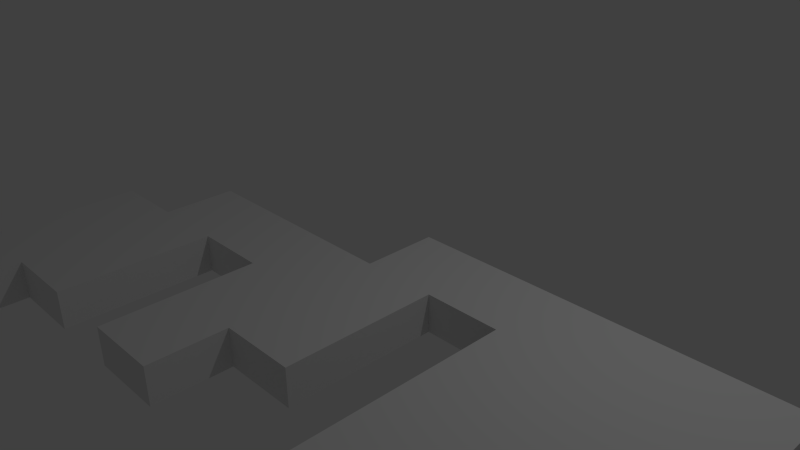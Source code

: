 # Source: Level14.blend  (saved by Blender 2.73.0; exported with 4.5.12 LTS)
import bpy
from mathutils import Matrix  # noqa: F401  (used for matrix-valued properties, if any)

bpy.ops.wm.read_factory_settings(use_empty=True)
scene = bpy.context.scene
scene.name = 'Scene'

# ---- collections
col_collection_1 = bpy.data.collections.new('Collection 1'); scene.collection.children.link(col_collection_1)

# ---- materials (node trees are filled in below, after node groups)
mat_material = bpy.data.materials.new('Material')
mat_material.alpha_threshold = 0.0
mat_material.use_transparent_shadow = False
mat_material.roughness = 0.5
mat_material.line_color = (0.0, 0.0, 0.0, 1.0)

# ---- material node trees

# ---- world
world_world = bpy.data.worlds.new('World'); scene.world = world_world
world_world.color = (0.05088, 0.05088, 0.05088)
world_world.use_sun_shadow = False
world_world.sun_shadow_jitter_overblur = 0.0
world_world.cycles.sampling_method = 'MANUAL'
world_world.cycles.sample_map_resolution = 256

# ---- cameras
cam_camera = bpy.data.cameras.new('Camera')
cam_camera.clip_end = 100.0
cam_camera.lens = 35.0
cam_camera.sensor_width = 32.0
cam_camera.sensor_height = 18.0
cam_camera.ortho_scale = 7.314
cam_camera.dof.focus_distance = 0.0
cam_camera.dof.aperture_fstop = 128.0

# ---- lights
light_lamp = bpy.data.lights.new('Lamp', 'POINT')
light_lamp.transmission_factor = 0.0
light_lamp.cutoff_distance = 30.0
light_lamp.energy = 100.0
light_lamp.shadow_buffer_clip_start = 1.001
light_lamp.shadow_soft_size = 0.1
light_lamp.shadow_maximum_resolution = 0.006
light_lamp.use_absolute_resolution = True
light_lamp.cycles.use_multiple_importance_sampling = False

# ---- meshes
me_cube = bpy.data.meshes.new('Cube')
me_cube.from_pydata([(1.0, -7.0, -1.0), (1.0, -7.0, 1.0), (-1.0, -7.0, 1.0), (-1.0, -7.0, -1.0), (-1.0, -5.0, -1.0), (-1.0, -5.0, 1.0), (1.0, -5.0, 1.0), (1.0, -5.0, -1.0), (1.0, -3.0, -1.0), (1.0, -3.0, 1.0), (-1.0, -3.0, 1.0), (-1.0, -3.0, -1.0), (-3.0, -1.0, 1.0), (-3.0, -1.0, -1.0), (-3.0, -3.0, -1.0), (-3.0, -3.0, 1.0), (3.0, -1.0, -1.0), (3.0, -1.0, 1.0), (3.0, -3.0, 1.0), (3.0, -3.0, -1.0), (3.0, -5.0, -1.0), (3.0, -5.0, 1.0), (-1.0, -1.0, -1.0), (-1.0, -1.0, 1.0), (1.0, -1.0, 1.0), (1.0, -1.0, -1.0), (-5.0, -1.0, 1.0), (-5.0, -1.0, -1.0), (-5.0, -3.0, -1.0), (-5.0, -3.0, 1.0), (-3.0, -5.0, -1.0), (-3.0, -5.0, 1.0), (-5.0, -5.0, -1.0), (-5.0, -5.0, 1.0), (-3.0, -7.0, -1.0), (-3.0, -7.0, 1.0), (-5.0, -7.0, -1.0), (-5.0, -7.0, 1.0), (-7.0, -3.0, -1.0), (-7.0, -3.0, 1.0), (-7.0, -5.0, -1.0), (-7.0, -5.0, 1.0), (-7.0, -7.0, -1.0), (-7.0, -7.0, 1.0), (-5.0, -9.0, -1.0), (-5.0, -9.0, 1.0), (-7.0, -9.0, -1.0), (-7.0, -9.0, 1.0), (3.0, 1.0, -1.0), (3.0, 1.0, 1.0), (1.0, 1.0, 1.0), (1.0, 1.0, -1.0), (5.0, -1.0, -1.0), (5.0, -1.0, 1.0), (5.0, 1.0, -1.0), (5.0, 1.0, 1.0), (7.0, -1.0, -1.0), (7.0, -1.0, 1.0), (7.0, 1.0, -1.0), (7.0, 1.0, 1.0), (9.0, -1.0, -1.0), (9.0, -1.0, 1.0), (9.0, 1.0, -1.0), (9.0, 1.0, 1.0), (11.0, -1.0, -1.0), (11.0, -1.0, 1.0), (11.0, 1.0, -1.0), (11.0, 1.0, 1.0), (5.0, -9.0, -1.0), (5.0, -9.0, 1.0), (7.0, -9.0, -1.0), (7.0, -9.0, 1.0), (9.0, -9.0, -1.0), (9.0, -9.0, 1.0), (11.0, -9.0, -1.0), (11.0, -9.0, 1.0), (5.0, -11.0, -1.0), (5.0, -11.0, 1.0), (7.0, -11.0, -1.0), (7.0, -11.0, 1.0)], [], [(5, 4, 3, 2), (7, 6, 1, 0), (6, 5, 2, 1), (2, 3, 0, 1), (4, 7, 0, 3), (23, 22, 13, 12), (7, 4, 11, 8), (11, 10, 15, 14), (10, 23, 12, 15), (22, 11, 14, 13), (15, 29, 33, 31), (6, 7, 20, 21), (7, 8, 19, 20), (8, 25, 16, 19), (24, 9, 18, 17), (21, 20, 19, 18), (18, 19, 16, 17), (8, 11, 22, 25), (10, 9, 24, 23), (25, 24, 50, 51), (23, 24, 25, 22), (4, 5, 10, 11), (9, 6, 21, 18), (5, 6, 9, 10), (28, 29, 26, 27), (15, 12, 26, 29), (13, 14, 28, 27), (12, 13, 27, 26), (31, 33, 37, 35), (28, 14, 30, 32), (37, 33, 41, 43), (14, 15, 31, 30), (34, 35, 37, 36), (32, 30, 34, 36), (32, 36, 42, 40), (30, 31, 35, 34), (39, 38, 40, 41), (41, 40, 42, 43), (37, 43, 47, 45), (28, 32, 40, 38), (33, 29, 39, 41), (29, 28, 38, 39), (44, 45, 47, 46), (42, 36, 44, 46), (43, 42, 46, 47), (36, 37, 45, 44), (51, 50, 49, 48), (16, 48, 54, 52), (16, 25, 51, 48), (24, 17, 49, 50), (52, 54, 58, 56), (49, 17, 53, 55), (48, 49, 55, 54), (17, 16, 52, 53), (56, 58, 62, 60), (55, 53, 57, 59), (54, 55, 59, 58), (64, 65, 75, 74), (60, 62, 66, 64), (59, 57, 61, 63), (58, 59, 63, 62), (60, 64, 74, 72), (65, 64, 66, 67), (63, 61, 65, 67), (62, 63, 67, 66), (65, 61, 73, 75), (71, 69, 77, 79), (71, 70, 72, 73), (73, 72, 74, 75), (61, 57, 71, 73), (56, 60, 72, 70), (57, 53, 69, 71), (52, 56, 70, 68), (53, 52, 68, 69), (77, 76, 78, 79), (68, 70, 78, 76), (70, 71, 79, 78), (69, 68, 76, 77)])
me_cube.materials.append(mat_material)
me_cube.use_remesh_preserve_volume = False
me_cube.use_remesh_preserve_attributes = False
me_cube.use_mirror_vertex_groups = False
me_cube.update()

# ---- objects
ob_cube = bpy.data.objects.new('Cube', me_cube)
ob_lamp = bpy.data.objects.new('Lamp', light_lamp)
ob_camera = bpy.data.objects.new('Camera', cam_camera)

# ---- transforms, parenting, visibility, modifiers, constraints
ob_cube.location = (0.0, 0.0, 0.0)
ob_cube.scale = (0.5, 0.5, 0.25)
ob_cube.lock_rotations_4d = False
ob_cube.empty_display_type = 'ARROWS'
ob_cube.lineart.crease_threshold = 0.0
ob_lamp.location = (4.076, 1.005, 5.904)
ob_lamp.rotation_euler = (0.6503, 0.05522, 1.866)
ob_lamp.lock_rotations_4d = False
ob_lamp.empty_display_type = 'ARROWS'
ob_lamp.color = (0.0, 0.0, 0.0, 0.0)
ob_lamp.lineart.crease_threshold = 0.0
ob_camera.location = (7.481, -6.508, 5.344)
ob_camera.rotation_euler = (1.109, 0.01082, 0.8149)
ob_camera.lock_rotations_4d = False
ob_camera.empty_display_type = 'ARROWS'
ob_camera.color = (0.0, 0.0, 0.0, 0.0)
ob_camera.display_type = 'WIRE'
ob_camera.lineart.crease_threshold = 0.0

# ---- collection membership
col_collection_1.objects.link(ob_cube)
col_collection_1.objects.link(ob_lamp)
col_collection_1.objects.link(ob_camera)

# ---- scene / render settings (as saved in the file)
scene.camera = ob_camera
scene.frame_start = 1; scene.frame_end = 250; scene.frame_set(1)
scene.render.engine = 'BLENDER_EEVEE_NEXT'
scene.render.resolution_percentage = 50
scene.render.dither_intensity = 0.0
scene.cycles.use_denoising = False
scene.cycles.samples = 10
scene.cycles.sampling_pattern = 'TABULATED_SOBOL'
scene.cycles.light_sampling_threshold = 0.0
scene.cycles.use_adaptive_sampling = False
scene.cycles.use_light_tree = False
scene.cycles.blur_glossy = 0.0
scene.cycles.pixel_filter_type = 'GAUSSIAN'
scene.cycles.sample_clamp_indirect = 0.0
scene.view_settings.view_transform = 'Standard'
bpy.context.view_layer.update()
